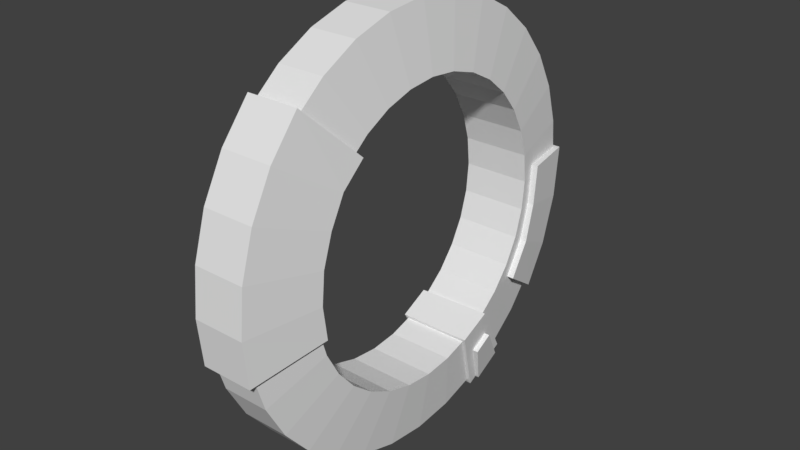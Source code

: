 # Source: SpaceShip.blend  (saved by Blender 2.79.0; exported with 4.5.12 LTS)
import bpy
from mathutils import Matrix  # noqa: F401  (used for matrix-valued properties, if any)

bpy.ops.wm.read_factory_settings(use_empty=True)
scene = bpy.context.scene
scene.name = 'Scene'

# ---- collections
col_collection_1 = bpy.data.collections.new('Collection 1'); scene.collection.children.link(col_collection_1)

# ---- world
world_world = bpy.data.worlds.new('World'); scene.world = world_world
world_world.color = (0.05088, 0.05088, 0.05088)
world_world.use_sun_shadow = False
world_world.sun_shadow_jitter_overblur = 0.0
world_world.cycles.sampling_method = 'MANUAL'

# ---- meshes
me_cylinder_006 = bpy.data.meshes.new('Cylinder.006')
me_cylinder_006.from_pydata([(-0.3119, 1.993, 2.546e-07), (0.3119, 1.993, 1.703e-08), (-0.3119, 1.954, -0.3887), (0.3119, 1.954, -0.3887), (-0.3119, 1.841, -0.7625), (0.3119, 1.841, -0.7625), (-0.3119, 1.657, -1.107), (0.3119, 1.657, -1.107), (-0.3119, 1.409, -1.409), (0.3119, 1.409, -1.409), (-0.3119, 1.107, -1.657), (0.3119, 1.107, -1.657), (-0.3119, 0.7625, -1.841), (0.3119, 0.7625, -1.841), (-0.3119, 0.3887, -1.954), (0.3119, 0.3887, -1.954), (-0.3119, -1.866e-07, -1.993), (0.3119, -1.866e-07, -1.993), (-0.3119, -0.3887, -1.954), (0.3119, -0.3887, -1.954), (-0.3119, -0.7625, -1.841), (0.3119, -0.7625, -1.841), (-0.3119, -1.107, -1.657), (0.3119, -1.107, -1.657), (-0.3119, -1.409, -1.409), (0.3119, -1.409, -1.409), (-0.3119, -1.657, -1.107), (0.3119, -1.657, -1.107), (-0.3119, -1.841, -0.7625), (0.3119, -1.841, -0.7625), (-0.3119, -1.954, -0.3887), (0.3119, -1.954, -0.3887), (-0.3119, -1.993, 9.672e-07), (0.3119, -1.993, 7.297e-07), (-0.3119, -1.954, 0.3887), (0.3119, -1.954, 0.3887), (-0.3119, -1.841, 0.7625), (0.3119, -1.841, 0.7625), (-0.3119, -1.657, 1.107), (0.3119, -1.657, 1.107), (-0.3119, -1.409, 1.409), (0.3119, -1.409, 1.409), (-0.3119, -1.107, 1.657), (0.3119, -1.107, 1.657), (-0.3119, -0.7625, 1.841), (0.3119, -0.7625, 1.841), (-0.3119, -0.3887, 1.954), (0.3119, -0.3887, 1.954), (-0.3119, 1.587e-06, 1.993), (0.3119, 1.587e-06, 1.993), (-0.3119, 0.3887, 1.954), (0.3119, 0.3887, 1.954), (-0.3119, 0.7625, 1.841), (0.3119, 0.7625, 1.841), (-0.3119, 1.107, 1.657), (0.3119, 1.107, 1.657), (-0.3119, 1.409, 1.409), (0.3119, 1.409, 1.409), (-0.3119, 1.657, 1.107), (0.3119, 1.657, 1.107), (-0.3119, 1.841, 0.7625), (0.3119, 1.841, 0.7625), (-0.3119, 1.954, 0.3887), (0.3119, 1.954, 0.3887), (-0.4509, 1.374, 4.7e-07), (-0.4509, 1.347, -0.268), (0.4509, 1.347, -0.268), (0.4509, 1.374, 2.463e-07), (-0.4509, 1.269, -0.5258), (0.4509, 1.269, -0.5258), (-0.4509, 1.142, -0.7633), (0.4509, 1.142, -0.7633), (-0.4509, 0.9715, -0.9715), (0.4509, 0.9715, -0.9715), (-0.4509, 0.7633, -1.142), (0.4509, 0.7633, -1.142), (-0.4509, 0.5258, -1.269), (0.4509, 0.5258, -1.269), (-0.4509, 0.268, -1.347), (0.4509, 0.268, -1.347), (-0.4509, -2.839e-07, -1.374), (0.4509, -3.789e-07, -1.374), (-0.4509, -0.268, -1.347), (0.4509, -0.268, -1.347), (-0.4509, -0.5258, -1.269), (0.4509, -0.5258, -1.269), (-0.4509, -0.7633, -1.142), (0.4509, -0.7633, -1.142), (-0.4509, -0.9715, -0.9715), (0.4509, -0.9715, -0.9715), (-0.4509, -1.142, -0.7633), (0.4509, -1.142, -0.7633), (-0.4509, -1.269, -0.5258), (0.4509, -1.269, -0.5258), (-0.4509, -1.347, -0.268), (0.4509, -1.347, -0.268), (-0.4509, -1.374, 7.518e-07), (0.4509, -1.374, 5.305e-07), (-0.4509, -1.347, 0.268), (0.4509, -1.347, 0.268), (-0.4509, -1.269, 0.5258), (0.4509, -1.269, 0.5258), (-0.4509, -1.142, 0.7633), (0.4509, -1.142, 0.7633), (-0.4509, -0.9715, 0.9715), (0.4509, -0.9715, 0.9715), (-0.4509, -0.7633, 1.142), (0.4509, -0.7633, 1.142), (-0.4509, -0.5258, 1.269), (0.4509, -0.5258, 1.269), (-0.4509, -0.268, 1.347), (0.4509, -0.268, 1.347), (-0.4509, 8.296e-07, 1.374), (0.4509, 1.015e-06, 1.374), (-0.4509, 0.268, 1.347), (0.4509, 0.268, 1.347), (-0.4509, 0.5258, 1.269), (0.4509, 0.5258, 1.269), (-0.4509, 0.7633, 1.142), (0.4509, 0.7633, 1.142), (-0.4509, 0.9715, 0.9715), (0.4509, 0.9715, 0.9715), (-0.4509, 1.142, 0.7633), (0.4509, 1.142, 0.7633), (-0.4509, 1.269, 0.5258), (0.4509, 1.269, 0.5258), (-0.4509, 1.347, 0.268), (0.4509, 1.347, 0.268)], [(29, 90), (27, 88)], [(0, 1, 3, 2), (2, 3, 5, 4), (4, 5, 7, 6), (6, 7, 9, 8), (8, 9, 11, 10), (10, 11, 13, 12), (12, 13, 15, 14), (14, 15, 17, 16), (16, 17, 19, 18), (18, 19, 21, 20), (20, 21, 23, 22), (22, 23, 25, 24), (24, 25, 27, 26), (26, 27, 29, 28), (28, 29, 31, 30), (30, 31, 33, 32), (32, 33, 35, 34), (34, 35, 37, 36), (36, 37, 39, 38), (38, 39, 41, 40), (40, 41, 43, 42), (42, 43, 45, 44), (44, 45, 47, 46), (46, 47, 49, 48), (48, 49, 51, 50), (50, 51, 53, 52), (52, 53, 55, 54), (54, 55, 57, 56), (56, 57, 59, 58), (58, 59, 61, 60), (60, 61, 63, 62), (62, 63, 1, 0), (65, 64, 0, 2), (67, 66, 3, 1), (68, 65, 2, 4), (66, 69, 5, 3), (70, 68, 4, 6), (69, 71, 7, 5), (72, 70, 6, 8), (71, 73, 9, 7), (74, 72, 8, 10), (73, 75, 11, 9), (76, 74, 10, 12), (75, 77, 13, 11), (78, 76, 12, 14), (77, 79, 15, 13), (80, 78, 14, 16), (79, 81, 17, 15), (82, 80, 16, 18), (81, 83, 19, 17), (84, 82, 18, 20), (83, 85, 21, 19), (86, 84, 20, 22), (85, 87, 23, 21), (88, 86, 22, 24), (87, 89, 25, 23), (90, 88, 24, 26), (89, 91, 27, 25), (92, 90, 26, 28), (91, 93, 29, 27), (94, 92, 28, 30), (93, 95, 31, 29), (96, 94, 30, 32), (95, 97, 33, 31), (98, 96, 32, 34), (97, 99, 35, 33), (100, 98, 34, 36), (99, 101, 37, 35), (102, 100, 36, 38), (101, 103, 39, 37), (104, 102, 38, 40), (103, 105, 41, 39), (106, 104, 40, 42), (105, 107, 43, 41), (108, 106, 42, 44), (107, 109, 45, 43), (110, 108, 44, 46), (109, 111, 47, 45), (112, 110, 46, 48), (111, 113, 49, 47), (114, 112, 48, 50), (113, 115, 51, 49), (116, 114, 50, 52), (115, 117, 53, 51), (118, 116, 52, 54), (117, 119, 55, 53), (120, 118, 54, 56), (119, 121, 57, 55), (122, 120, 56, 58), (121, 123, 59, 57), (124, 122, 58, 60), (123, 125, 61, 59), (126, 124, 60, 62), (125, 127, 63, 61), (64, 126, 62, 0), (127, 67, 1, 63), (96, 98, 99, 97), (94, 96, 97, 95), (92, 94, 95, 93), (90, 92, 93, 91), (86, 88, 89, 87), (84, 86, 87, 85), (82, 84, 85, 83), (80, 82, 83, 81), (78, 80, 81, 79), (76, 78, 79, 77), (74, 76, 77, 75), (72, 74, 75, 73), (70, 72, 73, 71), (68, 70, 71, 69), (65, 68, 69, 66), (64, 65, 66, 67), (126, 64, 67, 127), (124, 126, 127, 125), (122, 124, 125, 123), (120, 122, 123, 121), (118, 120, 121, 119), (116, 118, 119, 117), (114, 116, 117, 115), (112, 114, 115, 113), (110, 112, 113, 111), (108, 110, 111, 109), (106, 108, 109, 107), (104, 106, 107, 105), (102, 104, 105, 103), (100, 102, 103, 101), (98, 100, 101, 99), (88, 90, 91, 89)])
me_cylinder_006.use_remesh_preserve_volume = False
me_cylinder_006.use_remesh_preserve_attributes = False
me_cylinder_006.use_mirror_vertex_groups = False
me_cylinder_006.update()
me_cylinder_005 = bpy.data.meshes.new('Cylinder.005')
me_cylinder_005.from_pydata([(-0.3466, -2.003, -0.4834), (0.3466, -2.003, -0.4834), (-0.3466, -2.045, -0.05141), (0.3466, -2.045, -0.05141), (-0.3466, -2.003, 0.3806), (0.3466, -2.003, 0.3806), (-0.3466, -1.877, 0.7961), (0.3466, -1.877, 0.7961), (-0.3466, -1.672, 1.179), (0.3466, -1.672, 1.179), (-0.3466, -1.396, 1.515), (0.3466, -1.396, 1.515), (-0.5011, -1.288, -0.3647), (0.5011, -1.288, -0.3647), (-0.5011, -1.33, -0.05141), (0.5011, -1.33, -0.05141), (-0.5011, -1.303, 0.2465), (0.5011, -1.303, 0.2465), (-0.5011, -1.21, 0.5329), (0.5011, -1.21, 0.5329), (-0.5011, -1.072, 0.7969), (0.5011, -1.072, 0.7969), (-0.5011, -0.851, 0.9951), (0.5011, -0.851, 0.9951)], [], [(0, 1, 3, 2), (2, 3, 5, 4), (4, 5, 7, 6), (6, 7, 9, 8), (8, 9, 11, 10), (14, 12, 0, 2), (13, 15, 3, 1), (16, 14, 2, 4), (15, 17, 5, 3), (18, 16, 4, 6), (17, 19, 7, 5), (20, 18, 6, 8), (19, 21, 9, 7), (22, 20, 8, 10), (21, 23, 11, 9), (14, 16, 17, 15), (12, 14, 15, 13), (20, 22, 23, 21), (18, 20, 21, 19), (16, 18, 19, 17), (1, 0, 12, 13), (11, 23, 22, 10)])
me_cylinder_005.use_remesh_preserve_volume = False
me_cylinder_005.use_remesh_preserve_attributes = False
me_cylinder_005.use_mirror_vertex_groups = False
me_cylinder_005.update()
me_cylinder_004 = bpy.data.meshes.new('Cylinder.004')
me_cylinder_004.from_pydata([(-0.3782, 1.1, -1.734), (0.3782, 1.1, -1.734), (-0.3782, 0.836, -1.879), (0.3782, 0.836, -1.879), (-0.5114, 0.8503, -1.372), (0.5114, 0.8503, -1.372), (-0.5114, 0.6739, -1.471), (0.5114, 0.6739, -1.471)], [], [(0, 1, 3, 2), (6, 4, 0, 2), (5, 7, 3, 1), (4, 6, 7, 5), (3, 7, 6, 2), (1, 0, 4, 5)])
me_cylinder_004.use_remesh_preserve_volume = False
me_cylinder_004.use_remesh_preserve_attributes = False
me_cylinder_004.use_mirror_vertex_groups = False
me_cylinder_004.update()
me_cylinder_003 = bpy.data.meshes.new('Cylinder.003')
me_cylinder_003.from_pydata([(-0.3441, 1.164, -1.675), (0.3441, 1.167, -1.675), (-0.3441, 0.7577, -1.879), (0.3441, 0.7423, -1.906), (-0.4975, 0.7586, -1.108), (0.4975, 0.7811, -1.108), (-0.4975, 0.4786, -1.248), (0.4975, 0.4786, -1.248)], [], [(0, 1, 3, 2), (6, 4, 0, 2), (5, 7, 3, 1), (4, 6, 7, 5), (3, 7, 6, 2), (1, 0, 4, 5)])
me_cylinder_003.use_remesh_preserve_volume = False
me_cylinder_003.use_remesh_preserve_attributes = False
me_cylinder_003.use_mirror_vertex_groups = False
me_cylinder_003.update()
me_cylinder_002 = bpy.data.meshes.new('Cylinder.002')
me_cylinder_002.from_pydata([(-0.3826, 2.016, 0.1197), (0.3826, 2.016, 0.1197), (-0.3826, 1.969, -0.3687), (0.3826, 1.969, -0.3687), (-0.3826, 1.83, -0.8273), (0.3826, 1.83, -0.8273), (-0.3826, 1.617, -1.205), (0.3826, 1.617, -1.205), (-0.5125, 1.474, -0.2559), (-0.5125, 1.51, 0.1197), (0.5125, 1.51, 0.1197), (0.5125, 1.474, -0.2559), (-0.5125, 1.385, -0.6061), (0.5125, 1.385, -0.6061), (-0.5125, 1.199, -0.9203), (0.5125, 1.199, -0.9203)], [], [(0, 1, 3, 2), (2, 3, 5, 4), (4, 5, 7, 6), (8, 9, 0, 2), (10, 11, 3, 1), (12, 8, 2, 4), (11, 13, 5, 3), (14, 12, 4, 6), (13, 15, 7, 5), (7, 15, 14, 6), (1, 0, 9, 10), (9, 8, 11, 10), (13, 11, 8, 12), (14, 15, 13, 12)])
me_cylinder_002.use_remesh_preserve_volume = False
me_cylinder_002.use_remesh_preserve_attributes = False
me_cylinder_002.use_mirror_vertex_groups = False
me_cylinder_002.update()

# ---- objects
ob_cylinder_004 = bpy.data.objects.new('Cylinder.004', me_cylinder_006)
ob_cylinder_003 = bpy.data.objects.new('Cylinder.003', me_cylinder_005)
ob_cylinder_002 = bpy.data.objects.new('Cylinder.002', me_cylinder_004)
ob_cylinder_001 = bpy.data.objects.new('Cylinder.001', me_cylinder_003)
ob_cylinder = bpy.data.objects.new('Cylinder', me_cylinder_002)

# ---- transforms, parenting, visibility, modifiers, constraints
ob_cylinder_004.location = (-0.1712, 0.0, 0.0)
ob_cylinder_004.scale = (0.7018, 1.0, 1.0)
ob_cylinder_004.lineart.crease_threshold = 0.0
ob_cylinder_003.location = (-0.1712, 0.0, 0.0)
ob_cylinder_003.scale = (0.7018, 1.0, 1.0)
ob_cylinder_003.lineart.crease_threshold = 0.0
ob_cylinder_002.location = (-0.1712, 0.0, 0.0)
ob_cylinder_002.scale = (0.7018, 1.0, 1.0)
ob_cylinder_002.lineart.crease_threshold = 0.0
ob_cylinder_001.location = (-0.1712, 0.0, 0.0)
ob_cylinder_001.rotation_euler = (-0.00149, -0.0, 0.0)
ob_cylinder_001.scale = (0.7018, 1.0, 1.0)
ob_cylinder_001.lineart.crease_threshold = 0.0
ob_cylinder.location = (-0.1712, 0.0, 0.0)
ob_cylinder.scale = (0.7018, 1.0, 1.0)
ob_cylinder.lineart.crease_threshold = 0.0

# ---- collection membership
col_collection_1.objects.link(ob_cylinder_004)
col_collection_1.objects.link(ob_cylinder_003)
col_collection_1.objects.link(ob_cylinder_002)
col_collection_1.objects.link(ob_cylinder_001)
col_collection_1.objects.link(ob_cylinder)

# ---- scene / render settings (as saved in the file)
scene.frame_start = 1; scene.frame_end = 250; scene.frame_set(1)
scene.render.engine = 'BLENDER_EEVEE_NEXT'
scene.render.resolution_percentage = 50
scene.render.dither_intensity = 0.0
scene.cycles.use_denoising = False
scene.cycles.samples = 128
scene.cycles.sampling_pattern = 'TABULATED_SOBOL'
scene.cycles.use_adaptive_sampling = False
scene.cycles.use_light_tree = False
scene.cycles.blur_glossy = 0.0
scene.cycles.sample_clamp_indirect = 0.0
scene.view_settings.view_transform = 'Standard'
bpy.context.view_layer.update()

# ---- added for rendering (the .blend has no active camera and no usable light): camera, sun
cam_auto = bpy.data.cameras.new('AutoCamera')
cam_auto.lens = 50.0
cam_auto.sensor_width = 36.0
cam_auto.clip_end = 1000.0
ob_auto_camera = bpy.data.objects.new('AutoCamera', cam_auto)
scene.collection.objects.link(ob_auto_camera)
ob_auto_camera.location = (5.1354, -6.38222, 4.24524)
ob_auto_camera.rotation_euler = (1.09748, -7.21219e-08, 0.694738)
scene.camera = ob_auto_camera
light_auto_sun = bpy.data.lights.new('AutoSun', 'SUN')
light_auto_sun.energy = 3.0
light_auto_sun.angle = 0.0523599
ob_auto_sun = bpy.data.objects.new('AutoSun', light_auto_sun)
scene.collection.objects.link(ob_auto_sun)
ob_auto_sun.rotation_euler = (0.872665, 0.174533, 0.523599)
bpy.context.view_layer.update()

